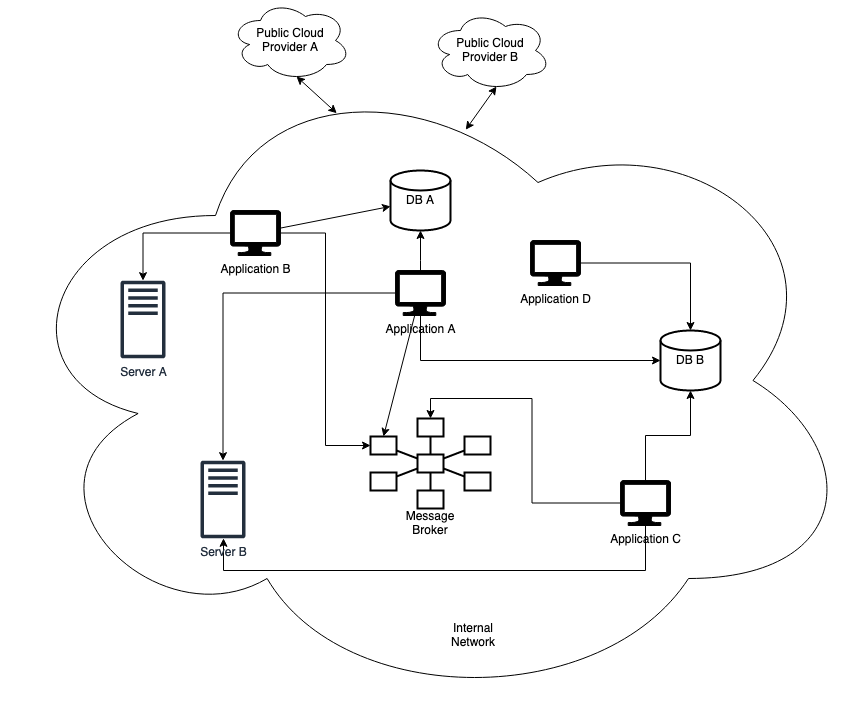

The diagram above was exported from draw.io. Its source (the exported page's mxGraphModel, read from the mxfile embedded in the PNG):
<mxGraphModel dx="2314" dy="2229" grid="1" gridSize="10" guides="1" tooltips="1" connect="1" arrows="1" fold="1" page="1" pageScale="1" pageWidth="850" pageHeight="1100" math="0" shadow="0">
  <root>
    <mxCell id="0" />
    <mxCell id="1" parent="0" />
    <mxCell id="ukYczLT7QkBG6kKqyN5O-36" value="" style="ellipse;shape=cloud;whiteSpace=wrap;html=1;" vertex="1" parent="1">
      <mxGeometry x="20" y="-60" width="860" height="660" as="geometry" />
    </mxCell>
    <mxCell id="ukYczLT7QkBG6kKqyN5O-2" value="DB A" style="strokeWidth=2;html=1;shape=mxgraph.flowchart.database;whiteSpace=wrap;" vertex="1" parent="1">
      <mxGeometry x="410" y="60" width="60" height="60" as="geometry" />
    </mxCell>
    <mxCell id="ukYczLT7QkBG6kKqyN5O-38" style="edgeStyle=orthogonalEdgeStyle;rounded=0;orthogonalLoop=1;jettySize=auto;html=1;" edge="1" parent="1" source="ukYczLT7QkBG6kKqyN5O-3" target="ukYczLT7QkBG6kKqyN5O-2">
      <mxGeometry relative="1" as="geometry">
        <Array as="points">
          <mxPoint x="440" y="150" />
          <mxPoint x="440" y="150" />
        </Array>
      </mxGeometry>
    </mxCell>
    <mxCell id="ukYczLT7QkBG6kKqyN5O-45" style="rounded=0;orthogonalLoop=1;jettySize=auto;html=1;entryX=0.5;entryY=0;entryDx=0;entryDy=0;" edge="1" parent="1" source="ukYczLT7QkBG6kKqyN5O-3" target="ukYczLT7QkBG6kKqyN5O-6">
      <mxGeometry relative="1" as="geometry" />
    </mxCell>
    <mxCell id="ukYczLT7QkBG6kKqyN5O-59" style="edgeStyle=orthogonalEdgeStyle;rounded=0;orthogonalLoop=1;jettySize=auto;html=1;" edge="1" parent="1" source="ukYczLT7QkBG6kKqyN5O-3" target="ukYczLT7QkBG6kKqyN5O-33">
      <mxGeometry relative="1" as="geometry" />
    </mxCell>
    <mxCell id="ukYczLT7QkBG6kKqyN5O-3" value="&lt;div&gt;Application A&lt;br&gt;&lt;/div&gt;" style="verticalLabelPosition=bottom;html=1;verticalAlign=top;align=center;strokeColor=#000000;fillColor=#000000;shape=mxgraph.azure.computer;pointerEvents=1;" vertex="1" parent="1">
      <mxGeometry x="415" y="160" width="50" height="45" as="geometry" />
    </mxCell>
    <mxCell id="ukYczLT7QkBG6kKqyN5O-4" value="Server A" style="sketch=0;outlineConnect=0;fontColor=#232F3E;gradientColor=none;fillColor=#232F3D;strokeColor=none;dashed=0;verticalLabelPosition=bottom;verticalAlign=top;align=center;html=1;fontSize=12;fontStyle=0;aspect=fixed;pointerEvents=1;shape=mxgraph.aws4.traditional_server;" vertex="1" parent="1">
      <mxGeometry x="140" y="170" width="45" height="78" as="geometry" />
    </mxCell>
    <mxCell id="ukYczLT7QkBG6kKqyN5O-19" value="" style="group" vertex="1" connectable="0" parent="1">
      <mxGeometry x="390" y="308" width="120" height="120" as="geometry" />
    </mxCell>
    <mxCell id="ukYczLT7QkBG6kKqyN5O-5" value="" style="strokeWidth=2;dashed=0;align=center;fontSize=8;shape=rect;fillColor=#FFFFFF;strokeColor=#000000;" vertex="1" parent="ukYczLT7QkBG6kKqyN5O-19">
      <mxGeometry x="47" width="26" height="18" as="geometry" />
    </mxCell>
    <mxCell id="ukYczLT7QkBG6kKqyN5O-6" value="" style="strokeWidth=2;dashed=0;align=center;fontSize=8;shape=rect;fillColor=#FFFFFF;strokeColor=#000000;" vertex="1" parent="ukYczLT7QkBG6kKqyN5O-19">
      <mxGeometry y="18" width="26" height="18" as="geometry" />
    </mxCell>
    <mxCell id="ukYczLT7QkBG6kKqyN5O-7" value="" style="strokeWidth=2;dashed=0;align=center;fontSize=8;shape=rect;fillColor=#FFFFFF;strokeColor=#000000;" vertex="1" parent="ukYczLT7QkBG6kKqyN5O-19">
      <mxGeometry x="94" y="18" width="26" height="18" as="geometry" />
    </mxCell>
    <mxCell id="ukYczLT7QkBG6kKqyN5O-8" value="" style="strokeWidth=2;dashed=0;align=center;fontSize=8;shape=rect;fillColor=#FFFFFF;strokeColor=#000000;" vertex="1" parent="ukYczLT7QkBG6kKqyN5O-19">
      <mxGeometry y="54" width="26" height="18" as="geometry" />
    </mxCell>
    <mxCell id="ukYczLT7QkBG6kKqyN5O-9" value="" style="strokeWidth=2;dashed=0;align=center;fontSize=8;shape=rect;fillColor=#FFFFFF;strokeColor=#000000;" vertex="1" parent="ukYczLT7QkBG6kKqyN5O-19">
      <mxGeometry x="94" y="54" width="26" height="18" as="geometry" />
    </mxCell>
    <mxCell id="ukYczLT7QkBG6kKqyN5O-10" value="" style="strokeWidth=2;dashed=0;align=center;fontSize=8;shape=rect;fillColor=#FFFFFF;strokeColor=#000000;" vertex="1" parent="ukYczLT7QkBG6kKqyN5O-19">
      <mxGeometry x="47" y="72" width="26" height="18" as="geometry" />
    </mxCell>
    <mxCell id="ukYczLT7QkBG6kKqyN5O-11" value="" style="strokeWidth=2;dashed=0;align=center;fontSize=8;shape=rect;fillColor=#FFFFFF;strokeColor=#000000;" vertex="1" parent="ukYczLT7QkBG6kKqyN5O-19">
      <mxGeometry x="47" y="36" width="26" height="18" as="geometry" />
    </mxCell>
    <mxCell id="ukYczLT7QkBG6kKqyN5O-12" value="" style="edgeStyle=none;endArrow=none;dashed=0;html=1;strokeWidth=2;rounded=0;fillColor=#FFFFFF;" edge="1" source="ukYczLT7QkBG6kKqyN5O-11" target="ukYczLT7QkBG6kKqyN5O-5" parent="ukYczLT7QkBG6kKqyN5O-19">
      <mxGeometry relative="1" as="geometry" />
    </mxCell>
    <mxCell id="ukYczLT7QkBG6kKqyN5O-13" value="" style="edgeStyle=none;endArrow=none;dashed=0;html=1;strokeWidth=2;rounded=0;fillColor=#FFFFFF;" edge="1" source="ukYczLT7QkBG6kKqyN5O-11" target="ukYczLT7QkBG6kKqyN5O-6" parent="ukYczLT7QkBG6kKqyN5O-19">
      <mxGeometry relative="1" as="geometry" />
    </mxCell>
    <mxCell id="ukYczLT7QkBG6kKqyN5O-14" value="" style="edgeStyle=none;endArrow=none;dashed=0;html=1;strokeWidth=2;rounded=0;fillColor=#FFFFFF;" edge="1" source="ukYczLT7QkBG6kKqyN5O-11" target="ukYczLT7QkBG6kKqyN5O-7" parent="ukYczLT7QkBG6kKqyN5O-19">
      <mxGeometry relative="1" as="geometry" />
    </mxCell>
    <mxCell id="ukYczLT7QkBG6kKqyN5O-15" value="" style="edgeStyle=none;endArrow=none;dashed=0;html=1;strokeWidth=2;rounded=0;fillColor=#FFFFFF;" edge="1" source="ukYczLT7QkBG6kKqyN5O-11" target="ukYczLT7QkBG6kKqyN5O-8" parent="ukYczLT7QkBG6kKqyN5O-19">
      <mxGeometry relative="1" as="geometry" />
    </mxCell>
    <mxCell id="ukYczLT7QkBG6kKqyN5O-16" value="" style="edgeStyle=none;endArrow=none;dashed=0;html=1;strokeWidth=2;rounded=0;fillColor=#FFFFFF;" edge="1" source="ukYczLT7QkBG6kKqyN5O-11" target="ukYczLT7QkBG6kKqyN5O-9" parent="ukYczLT7QkBG6kKqyN5O-19">
      <mxGeometry relative="1" as="geometry" />
    </mxCell>
    <mxCell id="ukYczLT7QkBG6kKqyN5O-17" value="" style="edgeStyle=none;endArrow=none;dashed=0;html=1;strokeWidth=2;rounded=0;fillColor=#FFFFFF;" edge="1" source="ukYczLT7QkBG6kKqyN5O-11" target="ukYczLT7QkBG6kKqyN5O-10" parent="ukYczLT7QkBG6kKqyN5O-19">
      <mxGeometry relative="1" as="geometry" />
    </mxCell>
    <mxCell id="ukYczLT7QkBG6kKqyN5O-31" value="Message Broker" style="text;html=1;align=center;verticalAlign=middle;whiteSpace=wrap;rounded=0;" vertex="1" parent="ukYczLT7QkBG6kKqyN5O-19">
      <mxGeometry x="30" y="90" width="60" height="30" as="geometry" />
    </mxCell>
    <mxCell id="ukYczLT7QkBG6kKqyN5O-20" value="DB B" style="strokeWidth=2;html=1;shape=mxgraph.flowchart.database;whiteSpace=wrap;" vertex="1" parent="1">
      <mxGeometry x="680" y="220" width="60" height="60" as="geometry" />
    </mxCell>
    <mxCell id="ukYczLT7QkBG6kKqyN5O-37" style="rounded=0;orthogonalLoop=1;jettySize=auto;html=1;" edge="1" parent="1" source="ukYczLT7QkBG6kKqyN5O-21" target="ukYczLT7QkBG6kKqyN5O-2">
      <mxGeometry relative="1" as="geometry" />
    </mxCell>
    <mxCell id="ukYczLT7QkBG6kKqyN5O-44" style="edgeStyle=orthogonalEdgeStyle;rounded=0;orthogonalLoop=1;jettySize=auto;html=1;entryX=0;entryY=0.5;entryDx=0;entryDy=0;" edge="1" parent="1" source="ukYczLT7QkBG6kKqyN5O-21" target="ukYczLT7QkBG6kKqyN5O-6">
      <mxGeometry relative="1" as="geometry" />
    </mxCell>
    <mxCell id="ukYczLT7QkBG6kKqyN5O-58" style="edgeStyle=orthogonalEdgeStyle;rounded=0;orthogonalLoop=1;jettySize=auto;html=1;" edge="1" parent="1" source="ukYczLT7QkBG6kKqyN5O-21" target="ukYczLT7QkBG6kKqyN5O-4">
      <mxGeometry relative="1" as="geometry" />
    </mxCell>
    <mxCell id="ukYczLT7QkBG6kKqyN5O-21" value="Application B" style="verticalLabelPosition=bottom;html=1;verticalAlign=top;align=center;strokeColor=#000000;fillColor=#000000;shape=mxgraph.azure.computer;pointerEvents=1;" vertex="1" parent="1">
      <mxGeometry x="250" y="100" width="50" height="45" as="geometry" />
    </mxCell>
    <mxCell id="ukYczLT7QkBG6kKqyN5O-22" value="Application D" style="verticalLabelPosition=bottom;html=1;verticalAlign=top;align=center;strokeColor=#000000;fillColor=#000000;shape=mxgraph.azure.computer;pointerEvents=1;" vertex="1" parent="1">
      <mxGeometry x="550" y="130" width="50" height="45" as="geometry" />
    </mxCell>
    <mxCell id="ukYczLT7QkBG6kKqyN5O-41" style="edgeStyle=orthogonalEdgeStyle;rounded=0;orthogonalLoop=1;jettySize=auto;html=1;" edge="1" parent="1" source="ukYczLT7QkBG6kKqyN5O-23" target="ukYczLT7QkBG6kKqyN5O-20">
      <mxGeometry relative="1" as="geometry" />
    </mxCell>
    <mxCell id="ukYczLT7QkBG6kKqyN5O-43" style="edgeStyle=orthogonalEdgeStyle;rounded=0;orthogonalLoop=1;jettySize=auto;html=1;entryX=0.5;entryY=0;entryDx=0;entryDy=0;" edge="1" parent="1" source="ukYczLT7QkBG6kKqyN5O-23" target="ukYczLT7QkBG6kKqyN5O-5">
      <mxGeometry relative="1" as="geometry" />
    </mxCell>
    <mxCell id="ukYczLT7QkBG6kKqyN5O-62" style="edgeStyle=orthogonalEdgeStyle;rounded=0;orthogonalLoop=1;jettySize=auto;html=1;" edge="1" parent="1" source="ukYczLT7QkBG6kKqyN5O-23" target="ukYczLT7QkBG6kKqyN5O-33">
      <mxGeometry relative="1" as="geometry">
        <Array as="points">
          <mxPoint x="665" y="460" />
          <mxPoint x="243" y="460" />
        </Array>
      </mxGeometry>
    </mxCell>
    <mxCell id="ukYczLT7QkBG6kKqyN5O-23" value="&lt;div&gt;Application C&lt;/div&gt;" style="verticalLabelPosition=bottom;html=1;verticalAlign=top;align=center;strokeColor=#000000;fillColor=#000000;shape=mxgraph.azure.computer;pointerEvents=1;" vertex="1" parent="1">
      <mxGeometry x="640" y="370" width="50" height="45" as="geometry" />
    </mxCell>
    <mxCell id="ukYczLT7QkBG6kKqyN5O-33" value="Server B" style="sketch=0;outlineConnect=0;fontColor=#232F3E;gradientColor=none;fillColor=#232F3D;strokeColor=none;dashed=0;verticalLabelPosition=bottom;verticalAlign=top;align=center;html=1;fontSize=12;fontStyle=0;aspect=fixed;pointerEvents=1;shape=mxgraph.aws4.traditional_server;" vertex="1" parent="1">
      <mxGeometry x="220" y="350" width="45" height="78" as="geometry" />
    </mxCell>
    <mxCell id="ukYczLT7QkBG6kKqyN5O-39" style="edgeStyle=orthogonalEdgeStyle;rounded=0;orthogonalLoop=1;jettySize=auto;html=1;entryX=0.5;entryY=0;entryDx=0;entryDy=0;entryPerimeter=0;" edge="1" parent="1" source="ukYczLT7QkBG6kKqyN5O-22" target="ukYczLT7QkBG6kKqyN5O-20">
      <mxGeometry relative="1" as="geometry" />
    </mxCell>
    <mxCell id="ukYczLT7QkBG6kKqyN5O-40" style="edgeStyle=orthogonalEdgeStyle;rounded=0;orthogonalLoop=1;jettySize=auto;html=1;entryX=0;entryY=0.5;entryDx=0;entryDy=0;entryPerimeter=0;" edge="1" parent="1" source="ukYczLT7QkBG6kKqyN5O-3" target="ukYczLT7QkBG6kKqyN5O-20">
      <mxGeometry relative="1" as="geometry">
        <Array as="points">
          <mxPoint x="440" y="250" />
        </Array>
      </mxGeometry>
    </mxCell>
    <mxCell id="ukYczLT7QkBG6kKqyN5O-46" value="Internal Network" style="text;html=1;align=center;verticalAlign=middle;whiteSpace=wrap;rounded=0;" vertex="1" parent="1">
      <mxGeometry x="463" y="510" width="60" height="30" as="geometry" />
    </mxCell>
    <mxCell id="ukYczLT7QkBG6kKqyN5O-47" value="&lt;div&gt;Public Cloud&lt;/div&gt;&lt;div&gt;Provider A&lt;/div&gt;" style="ellipse;shape=cloud;whiteSpace=wrap;html=1;" vertex="1" parent="1">
      <mxGeometry x="250" y="-110" width="120" height="80" as="geometry" />
    </mxCell>
    <mxCell id="ukYczLT7QkBG6kKqyN5O-48" value="&lt;div&gt;Public Cloud&lt;/div&gt;&lt;div&gt;Provider B&lt;/div&gt;" style="ellipse;shape=cloud;whiteSpace=wrap;html=1;" vertex="1" parent="1">
      <mxGeometry x="450" y="-100" width="120" height="80" as="geometry" />
    </mxCell>
    <mxCell id="ukYczLT7QkBG6kKqyN5O-54" value="" style="endArrow=classic;startArrow=classic;html=1;rounded=0;entryX=0.55;entryY=0.95;entryDx=0;entryDy=0;entryPerimeter=0;exitX=0.541;exitY=0.12;exitDx=0;exitDy=0;exitPerimeter=0;" edge="1" parent="1" source="ukYczLT7QkBG6kKqyN5O-36" target="ukYczLT7QkBG6kKqyN5O-48">
      <mxGeometry width="50" height="50" relative="1" as="geometry">
        <mxPoint x="570" y="30" as="sourcePoint" />
        <mxPoint x="620" y="-20" as="targetPoint" />
      </mxGeometry>
    </mxCell>
    <mxCell id="ukYczLT7QkBG6kKqyN5O-55" value="" style="endArrow=classic;startArrow=classic;html=1;rounded=0;entryX=0.55;entryY=0.95;entryDx=0;entryDy=0;entryPerimeter=0;exitX=0.391;exitY=0.095;exitDx=0;exitDy=0;exitPerimeter=0;" edge="1" parent="1" source="ukYczLT7QkBG6kKqyN5O-36" target="ukYczLT7QkBG6kKqyN5O-47">
      <mxGeometry width="50" height="50" relative="1" as="geometry">
        <mxPoint x="261" y="16" as="sourcePoint" />
        <mxPoint x="315" y="-60" as="targetPoint" />
      </mxGeometry>
    </mxCell>
  </root>
</mxGraphModel>